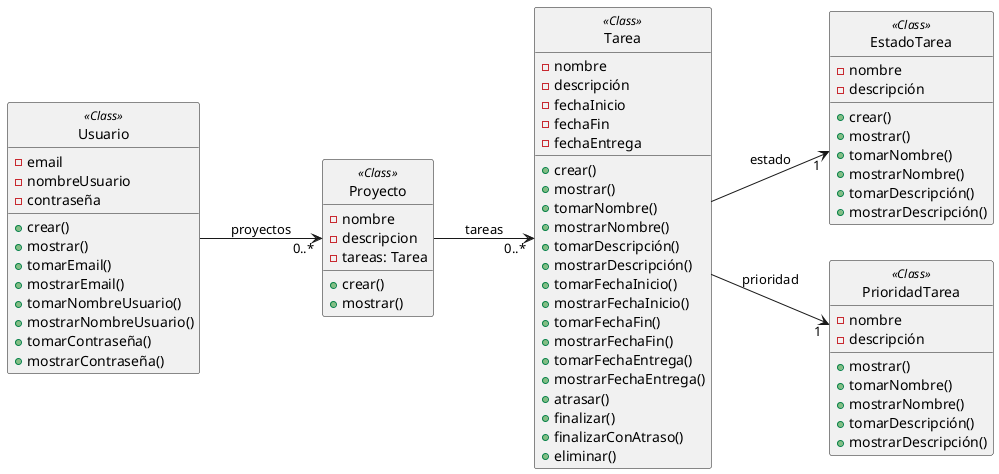

The diagram above was rendered by PlantUML. Its source (embedded in the PNG):
@startuml ModeloDeDominio
left to right direction
hide <<Class>> circle
class Usuario<<Class>>{
    - email
    - nombreUsuario
    - contraseña
    + crear()
    + mostrar()
    + tomarEmail()
    + mostrarEmail()
    + tomarNombreUsuario()
    + mostrarNombreUsuario()
    + tomarContraseña()
    + mostrarContraseña()
}

class Proyecto<<Class>>{
    - nombre
    - descripcion
    - tareas: Tarea
    + crear()
    + mostrar()
}
'aunque crear es por defecto sería el new() o registrar() si le ponemos otro nombre
class Tarea<<Class>>{
    - nombre
    - descripción
    - fechaInicio
    - fechaFin
    - fechaEntrega
    + crear() 
    + mostrar()
    + tomarNombre()
    + mostrarNombre()
    + tomarDescripción()
    + mostrarDescripción()
    + tomarFechaInicio()
    + mostrarFechaInicio()
    + tomarFechaFin()
    + mostrarFechaFin()
    + tomarFechaEntrega()
    + mostrarFechaEntrega()
    + atrasar()
    + finalizar()
    + finalizarConAtraso()
    + eliminar()
}

class EstadoTarea<<Class>>{
    - nombre
    - descripción
    + crear()
    + mostrar()
    + tomarNombre()
    + mostrarNombre()
    + tomarDescripción()
    + mostrarDescripción()
}

class PrioridadTarea<<Class>>{
    - nombre
    - descripción
    + mostrar()
    + tomarNombre()
    + mostrarNombre()
    + tomarDescripción()
    + mostrarDescripción() 
}

Usuario --> "0..*" Proyecto : proyectos
Proyecto --> "0..*" Tarea: tareas
Tarea --> "1" EstadoTarea : estado
Tarea --> "\t\t1" PrioridadTarea :  prioridad
@enduml